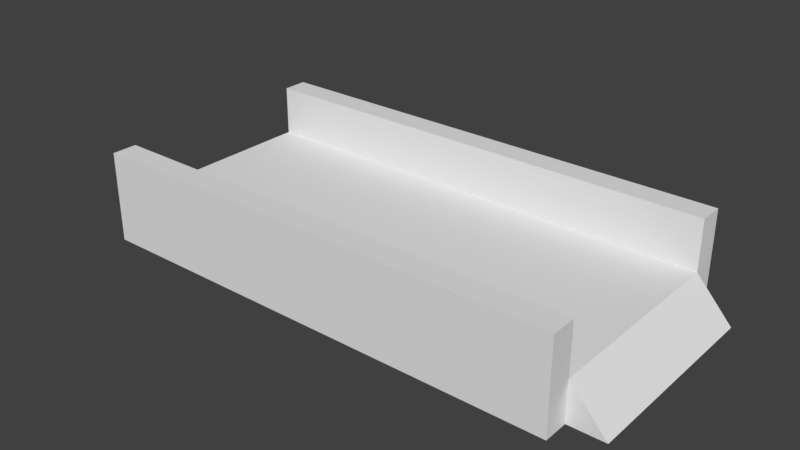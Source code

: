 # Source: bridge.blend  (saved by Blender 2.79.0; exported with 4.5.12 LTS)
import bpy
from mathutils import Matrix  # noqa: F401  (used for matrix-valued properties, if any)

bpy.ops.wm.read_factory_settings(use_empty=True)
scene = bpy.context.scene
scene.name = 'Scene'

# ---- collections
col_collection_1 = bpy.data.collections.new('Collection 1'); scene.collection.children.link(col_collection_1)

# ---- materials (node trees are filled in below, after node groups)
mat_material = bpy.data.materials.new('Material')
mat_material.alpha_threshold = 0.0
mat_material.use_transparent_shadow = False
mat_material.roughness = 0.5
mat_material.line_color = (0.0, 0.0, 0.0, 1.0)

# ---- material node trees

# ---- world
world_world = bpy.data.worlds.new('World'); scene.world = world_world
world_world.color = (0.05088, 0.05088, 0.05088)
world_world.use_sun_shadow = False
world_world.sun_shadow_jitter_overblur = 0.0
world_world.cycles.sampling_method = 'MANUAL'

# ---- meshes
me_cube_002 = bpy.data.meshes.new('Cube.002')
me_cube_002.from_pydata([(1.0, 1.0, 0.0), (1.0, -1.0, 0.0), (1.0, 1.0, 1.0), (1.0, -1.0, 1.0), (1.15, 1.0, 0.0), (1.15, -1.0, 0.0)], [], [(3, 5, 4, 2), (2, 4, 0), (3, 1, 5), (2, 0, 1, 3)])
_uv = me_cube_002.uv_layers.new(name='UVMap')
_uv.uv.foreach_set('vector', [0.6662, 0.0, 0.8334, 2.266e-08, 0.8334, 0.3801, 0.6662, 0.3801, 0.0744, 0.8078, 0.0744, 1.0, 0.04969, 0.9958, 0.04969, 1.0, 0.02498, 0.812, 0.04969, 0.8078, 0.6662, 0.3801, 0.04969, 0.9958, 0.02498, 0.812, 0.6662, 0.0])
me_cube_002.materials.append(mat_material)
me_cube_002.use_remesh_preserve_volume = False
me_cube_002.use_remesh_preserve_attributes = False
me_cube_002.use_mirror_vertex_groups = False
me_cube_002.update()
me_cube_001 = bpy.data.meshes.new('Cube.001')
me_cube_001.from_pydata([(-1.0, -1.0, 0.0), (-1.0, 1.0, 0.0), (-1.0, -1.0, 1.0), (-1.0, 1.0, 1.0), (-1.15, -1.0, 0.0), (-1.15, 1.0, 0.0)], [], [(3, 5, 4, 2), (2, 4, 0), (3, 1, 5), (2, 0, 1, 3)])
_uv = me_cube_001.uv_layers.new(name='UVMap')
_uv.uv.foreach_set('vector', [0.7495, 0.4277, 0.9167, 0.4277, 0.9167, 0.8078, 0.7495, 0.8078, 0.02498, 0.9979, 0.0, 0.8078, 0.02498, 0.8078, 0.09938, 0.8078, 0.09938, 0.9979, 0.0744, 0.9979, 0.7495, 0.8078, 0.02498, 0.8078, 0.09938, 0.9979, 0.7495, 0.4277])
me_cube_001.materials.append(mat_material)
me_cube_001.use_remesh_preserve_volume = False
me_cube_001.use_remesh_preserve_attributes = False
me_cube_001.use_mirror_vertex_groups = False
me_cube_001.update()
me_cube = bpy.data.meshes.new('Cube')
me_cube.from_pydata([(1.0, 1.0, 0.0), (1.0, -1.0, 0.0), (-1.0, -1.0, 0.0), (-1.0, 1.0, 0.0), (1.0, 1.0, 1.0), (1.0, -1.0, 1.0), (-1.0, -1.0, 1.0), (-1.0, 1.0, 1.0), (1.0, 1.25, 0.0), (-1.0, 1.25, 0.0), (1.0, 1.25, 1.0), (1.0, -1.25, 0.0), (-1.0, -1.25, 0.0), (1.0, -1.25, 1.0), (-1.0, -1.25, 1.0), (-1.0, 1.25, 1.0), (1.0, 1.0, 2.25), (-1.0, 1.0, 2.25), (1.0, -1.0, 2.25), (-1.0, -1.0, 2.25), (1.0, 1.25, 2.25), (-1.0, 1.25, 2.25), (1.0, -1.25, 2.25), (-1.0, -1.25, 2.25)], [], [(4, 7, 6, 5), (7, 4, 16, 17), (4, 0, 8, 10), (11, 13, 14, 12), (10, 8, 9, 15), (3, 7, 15, 9), (15, 7, 17, 21), (6, 2, 12, 14), (1, 5, 13, 11), (17, 16, 20, 21), (18, 19, 23, 22), (10, 15, 21, 20), (13, 5, 18, 22), (4, 10, 20, 16), (5, 6, 19, 18), (14, 13, 22, 23), (6, 14, 23, 19)])
_uv = me_cube.uv_layers.new(name='UVMap')
_uv.uv.foreach_set('vector', [0.3331, 0.4277, 0.3331, 0.8078, 4.964e-08, 0.8078, 0.0, 0.4277, 0.5413, 0.4277, 0.5413, 0.8078, 0.3331, 0.8078, 0.3331, 0.4277, 0.8751, 0.19, 0.8751, 1.133e-08, 0.9167, 0.0, 0.9167, 0.19, 0.3331, 0.4277, 0.3331, 0.2376, 0.6662, 0.2376, 0.6662, 0.4277, 0.3331, 0.2376, 0.3331, 0.4277, 9.927e-08, 0.4277, 3.971e-08, 0.2376, 0.9167, 0.4275, 0.9167, 0.2375, 0.9584, 0.2375, 0.9584, 0.4275, 0.9584, 0.2375, 0.9167, 0.2375, 0.9167, 0.0, 0.9584, 0.0, 0.9167, 0.6176, 0.9167, 0.4277, 0.9584, 0.4277, 0.9584, 0.6176, 0.8751, 0.0, 0.8751, 0.19, 0.8334, 0.19, 0.8334, 1.133e-08, 1.0, 0.4277, 1.0, 0.8078, 0.9584, 0.8078, 0.9584, 0.4277, 1.0, 1.133e-08, 1.0, 0.3801, 0.9584, 0.3801, 0.9584, 0.0, 0.3331, 0.2376, 3.971e-08, 0.2376, 0.0, 9.063e-08, 0.3331, 0.0, 0.8334, 0.19, 0.8751, 0.19, 0.8751, 0.4275, 0.8334, 0.4275, 0.8751, 0.19, 0.9167, 0.19, 0.9167, 0.4275, 0.8751, 0.4275, 0.7495, 0.4277, 0.7495, 0.8078, 0.5413, 0.8078, 0.5413, 0.4277, 0.6662, 0.2376, 0.3331, 0.2376, 0.3331, 6.797e-08, 0.6662, 0.0, 0.9167, 0.6176, 0.9584, 0.6176, 0.9584, 0.8551, 0.9167, 0.8551])
me_cube.materials.append(mat_material)
me_cube.use_remesh_preserve_volume = False
me_cube.use_remesh_preserve_attributes = False
me_cube.use_mirror_vertex_groups = False
me_cube.update()

# ---- objects
ob_ramp2 = bpy.data.objects.new('ramp2', me_cube_002)
ob_ramp1 = bpy.data.objects.new('ramp1', me_cube_001)
ob_cube = bpy.data.objects.new('Cube', me_cube)

# ---- transforms, parenting, visibility, modifiers, constraints
ob_ramp2.location = (0.0, 0.0, 0.0)
ob_ramp2.scale = (6.0, 2.5, 1.0)
ob_ramp2.lock_rotations_4d = False
ob_ramp2.empty_display_type = 'ARROWS'
ob_ramp2.lineart.crease_threshold = 0.0
ob_ramp1.location = (0.0, 0.0, 0.0)
ob_ramp1.scale = (6.0, 2.5, 1.0)
ob_ramp1.lock_rotations_4d = False
ob_ramp1.empty_display_type = 'ARROWS'
ob_ramp1.lineart.crease_threshold = 0.0
ob_cube.location = (0.0, 0.0, 0.0)
ob_cube.scale = (6.0, 2.5, 1.0)
ob_cube.lock_rotations_4d = False
ob_cube.empty_display_type = 'ARROWS'
ob_cube.lineart.crease_threshold = 0.0

# ---- collection membership
col_collection_1.objects.link(ob_ramp2)
col_collection_1.objects.link(ob_ramp1)
col_collection_1.objects.link(ob_cube)

# ---- scene / render settings (as saved in the file)
scene.frame_start = 1; scene.frame_end = 250; scene.frame_set(1)
scene.render.engine = 'BLENDER_EEVEE_NEXT'
scene.render.resolution_percentage = 50
scene.render.dither_intensity = 0.0
scene.cycles.use_denoising = False
scene.cycles.samples = 128
scene.cycles.sampling_pattern = 'TABULATED_SOBOL'
scene.cycles.use_adaptive_sampling = False
scene.cycles.use_light_tree = False
scene.cycles.blur_glossy = 0.0
scene.cycles.sample_clamp_indirect = 0.0
scene.view_settings.view_transform = 'Standard'
bpy.context.view_layer.update()

# ---- added for rendering (the .blend has no active camera and no usable light): camera, sun
cam_auto = bpy.data.cameras.new('AutoCamera')
cam_auto.lens = 50.0
cam_auto.sensor_width = 36.0
cam_auto.clip_end = 1000.0
ob_auto_camera = bpy.data.objects.new('AutoCamera', cam_auto)
scene.collection.objects.link(ob_auto_camera)
ob_auto_camera.location = (14.1703, -17.0044, 12.4612)
ob_auto_camera.rotation_euler = (1.09748, -7.21219e-08, 0.694738)
scene.camera = ob_auto_camera
light_auto_sun = bpy.data.lights.new('AutoSun', 'SUN')
light_auto_sun.energy = 3.0
light_auto_sun.angle = 0.0523599
ob_auto_sun = bpy.data.objects.new('AutoSun', light_auto_sun)
scene.collection.objects.link(ob_auto_sun)
ob_auto_sun.rotation_euler = (0.872665, 0.174533, 0.523599)
bpy.context.view_layer.update()
